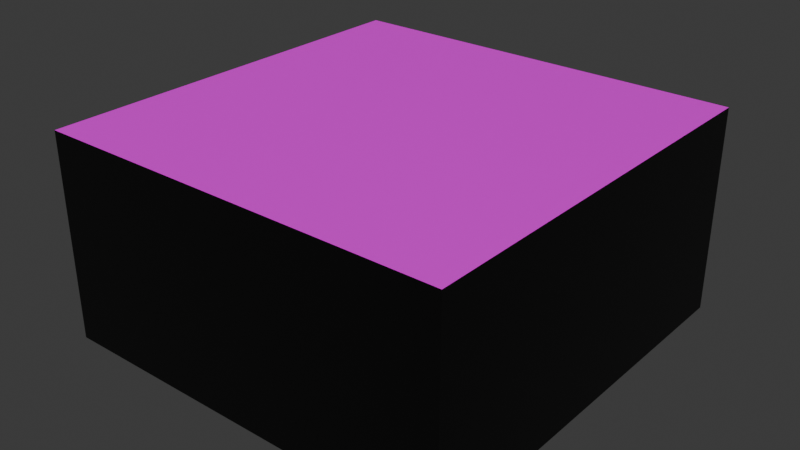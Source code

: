 # Source: plateU.blend  (saved by Blender 4.2.67; exported with 4.5.12 LTS)
import bpy
from mathutils import Matrix  # noqa: F401  (used for matrix-valued properties, if any)

bpy.ops.wm.read_factory_settings(use_empty=True)
scene = bpy.context.scene
scene.name = 'Scene'

# ---- collections
col_collection = bpy.data.collections.new('Collection'); scene.collection.children.link(col_collection)

# ---- images (referenced by path relative to the original .blend; pixels are not part of the script)
import os
ASSET_DIR = os.environ.get("B2B_ASSET_DIR", "")  # directory of the original .blend (textures are referenced by path, not embedded)
HERE = os.path.dirname(os.path.abspath(__file__))  # packed textures are extracted next to this script under _unpacked/

def load_image(name, relpath, width, height, colorspace="sRGB"):
    """Load a texture the original file referenced (path relative to the .blend, or extracted next to this script)."""
    p = next((c for c in (os.path.join(HERE, relpath), os.path.join(ASSET_DIR, relpath)) if relpath and os.path.exists(c)), "")
    if p:
        img = bpy.data.images.load(p, check_existing=True)
        img.name = name
    else:  # same state as the original file: an image datablock whose file is absent (Cycles renders it pink)
        img = bpy.data.images.new(name, width, height)
        img.source = "FILE"
        img.filepath = "//" + (relpath or name)
    img.colorspace_settings.name = colorspace
    return img
img_logo2_u_png = load_image('logo2_U.png', 'textures/logo2_U.png', 1024, 1024, 'sRGB')

# ---- materials (node trees are filled in below, after node groups)
mat_matbase = bpy.data.materials.new('matBase')
mat_matbase.alpha_threshold = 0.0
mat_matbase.roughness = 0.5
mat_matbase.line_color = (0.0, 0.0, 0.0, 1.0)
mat_matu = bpy.data.materials.new('matU')

# ---- material node trees
mat_matbase.use_nodes = True; mat_matbase.node_tree.nodes.clear()
_N = mat_matbase.node_tree.nodes; _L = mat_matbase.node_tree.links
n0 = _N.new('ShaderNodeOutputMaterial'); n0.name = 'Material Output'; n0.location = (300, 300)
n1 = _N.new('ShaderNodeBsdfPrincipled'); n1.name = 'Principled BSDF'; n1.location = (10, 300)
n1.inputs[0].default_value = (0.0, 0.0, 0.0, 1.0)
n1.inputs[3].default_value = 1.45
_L.new(n1.outputs[0], n0.inputs[0])
n0.is_active_output = True
mat_matu.use_nodes = True; mat_matu.node_tree.nodes.clear()
_N = mat_matu.node_tree.nodes; _L = mat_matu.node_tree.links
n0 = _N.new('ShaderNodeBsdfPrincipled'); n0.name = 'Principled BSDF'; n0.location = (10, 300)
n1 = _N.new('ShaderNodeOutputMaterial'); n1.name = 'Material Output'; n1.location = (300, 300)
n2 = _N.new('ShaderNodeTexImage'); n2.name = 'Image Texture'; n2.location = (-280, 280)
n2.image = img_logo2_u_png
_L.new(n0.outputs[0], n1.inputs[0])
_L.new(n2.outputs[0], n0.inputs[0])
n1.is_active_output = True

# ---- world
world_world = bpy.data.worlds.new('World'); scene.world = world_world
world_world.use_nodes = True; world_world.node_tree.nodes.clear()
_N = world_world.node_tree.nodes; _L = world_world.node_tree.links
n0 = _N.new('ShaderNodeOutputWorld'); n0.name = 'World Output'; n0.location = (300, 300)
n1 = _N.new('ShaderNodeBackground'); n1.name = 'Background'; n1.location = (10, 300)
n1.inputs[0].default_value = (0.05088, 0.05088, 0.05088, 1.0)
_L.new(n1.outputs[0], n0.inputs[0])
n0.is_active_output = True
world_world.color = (0.05088, 0.05088, 0.05088)
world_world.sun_shadow_jitter_overblur = 0.0

# ---- meshes
me_cube = bpy.data.meshes.new('Cube')
me_cube.from_pydata([(1.0, 1.0, 1.0), (1.0, 1.0, -1.0), (1.0, -1.0, 1.0), (1.0, -1.0, -1.0), (-1.0, 1.0, 1.0), (-1.0, 1.0, -1.0), (-1.0, -1.0, 1.0), (-1.0, -1.0, -1.0)], [], [(0, 4, 6, 2), (3, 2, 6, 7), (7, 6, 4, 5), (5, 1, 3, 7), (1, 0, 2, 3), (5, 4, 0, 1)])
me_cube.polygons.foreach_set('material_index', [1, 0, 0, 0, 0, 0])
_uv = me_cube.uv_layers.new(name='UVMap')
_uv.uv.foreach_set('vector', [0.9999, 0.9999, 0.0001, 0.9999, 9.995e-05, 0.0001, 0.9999, 9.996e-05, 0.375, 0.75, 0.625, 0.75, 0.625, 1.0, 0.375, 1.0, 0.375, 0.0, 0.625, 0.0, 0.625, 0.25, 0.375, 0.25, 0.125, 0.5, 0.375, 0.5, 0.375, 0.75, 0.125, 0.75, 0.375, 0.5, 0.625, 0.5, 0.625, 0.75, 0.375, 0.75, 0.375, 0.25, 0.625, 0.25, 0.625, 0.5, 0.375, 0.5])
me_cube.materials.append(mat_matbase)
me_cube.materials.append(mat_matu)
me_cube.use_mirror_vertex_groups = False
me_cube.update()

# ---- objects
ob_plateu = bpy.data.objects.new('plateU', me_cube)

# ---- transforms, parenting, visibility, modifiers, constraints
ob_plateu.location = (0.0, 0.0, 0.0)
ob_plateu.scale = (1.0, 1.0, 0.5)
ob_plateu.lock_rotations_4d = False
ob_plateu.empty_display_type = 'ARROWS'
ob_plateu.lineart.crease_threshold = 0.0

# ---- collection membership
col_collection.objects.link(ob_plateu)

# ---- scene / render settings (as saved in the file)
scene.frame_start = 1; scene.frame_end = 250; scene.frame_set(1)
scene.render.engine = 'BLENDER_EEVEE_NEXT'
bpy.context.view_layer.update()

# ---- added for rendering (the .blend has no active camera and no usable light): camera, sun
cam_auto = bpy.data.cameras.new('AutoCamera')
cam_auto.lens = 50.0
cam_auto.sensor_width = 36.0
cam_auto.clip_end = 1000.0
ob_auto_camera = bpy.data.objects.new('AutoCamera', cam_auto)
scene.collection.objects.link(ob_auto_camera)
ob_auto_camera.location = (2.77567, -3.33081, 2.22054)
ob_auto_camera.rotation_euler = (1.09748, -7.21219e-08, 0.694738)
scene.camera = ob_auto_camera
light_auto_sun = bpy.data.lights.new('AutoSun', 'SUN')
light_auto_sun.energy = 3.0
light_auto_sun.angle = 0.0523599
ob_auto_sun = bpy.data.objects.new('AutoSun', light_auto_sun)
scene.collection.objects.link(ob_auto_sun)
ob_auto_sun.rotation_euler = (0.872665, 0.174533, 0.523599)
bpy.context.view_layer.update()
